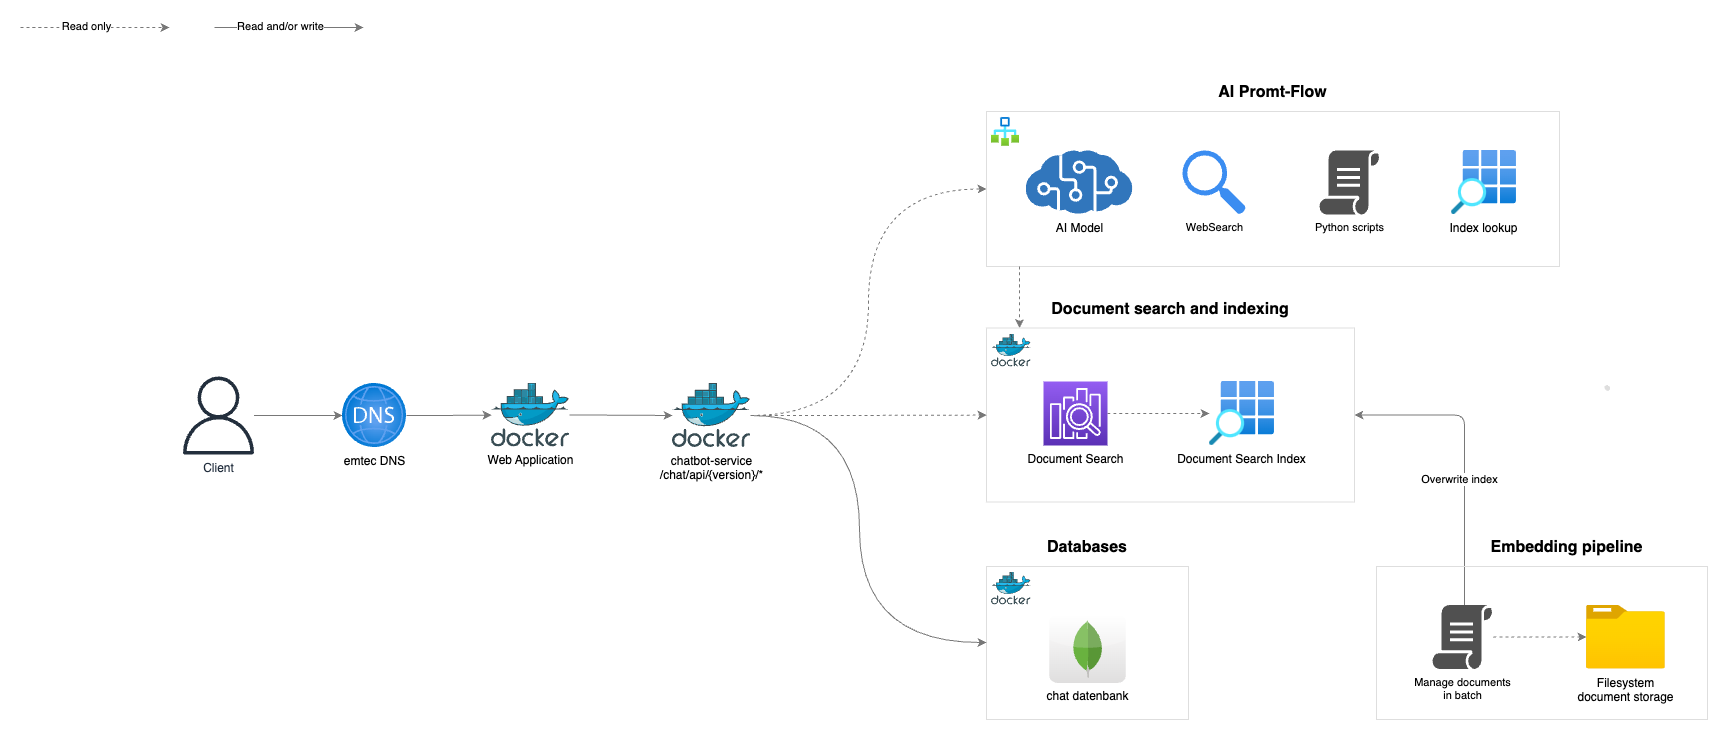

The diagram above was exported from draw.io. Its source (the exported page's mxGraphModel, read from the mxfile embedded in the PNG):
<mxGraphModel dx="909" dy="531" grid="0" gridSize="10" guides="1" tooltips="1" connect="1" arrows="1" fold="1" page="0" pageScale="1" pageWidth="827" pageHeight="1169" background="#ffffff" math="0" shadow="0">
  <root>
    <mxCell id="0" />
    <mxCell id="1" parent="0" />
    <mxCell id="27" value="AI Promt-Flow" style="rounded=0;whiteSpace=wrap;html=1;fillColor=none;labelPosition=center;verticalLabelPosition=top;align=center;verticalAlign=bottom;spacingBottom=7;fontStyle=1;fontSize=16;strokeColor=#dedede;" parent="1" vertex="1">
      <mxGeometry x="1008" y="107" width="573" height="155" as="geometry" />
    </mxCell>
    <mxCell id="37" value="Databases" style="rounded=0;whiteSpace=wrap;html=1;fillColor=none;labelPosition=center;verticalLabelPosition=top;align=center;verticalAlign=bottom;spacingBottom=7;fontStyle=1;fontSize=16;strokeColor=#dedede;labelBackgroundColor=default;" parent="1" vertex="1">
      <mxGeometry x="1008" y="562" width="202" height="153" as="geometry" />
    </mxCell>
    <mxCell id="26" value="Document search and indexing" style="rounded=0;whiteSpace=wrap;html=1;fillColor=none;labelPosition=center;verticalLabelPosition=top;align=center;verticalAlign=bottom;spacingBottom=7;fontStyle=1;fontSize=16;strokeColor=#dedede;" parent="1" vertex="1">
      <mxGeometry x="1008" y="323.5" width="368" height="174" as="geometry" />
    </mxCell>
    <mxCell id="38" style="edgeStyle=orthogonalEdgeStyle;curved=1;html=1;strokeColor=#787878;fontSize=16;startArrow=none;startFill=0;" parent="1" source="73" target="37" edge="1">
      <mxGeometry relative="1" as="geometry">
        <mxPoint x="891" y="410.9999999999998" as="sourcePoint" />
        <Array as="points">
          <mxPoint x="881" y="411" />
          <mxPoint x="881" y="638" />
        </Array>
      </mxGeometry>
    </mxCell>
    <mxCell id="40" style="edgeStyle=orthogonalEdgeStyle;curved=1;html=1;strokeColor=#787878;fontSize=16;startArrow=none;startFill=0;dashed=1;" parent="1" source="73" target="26" edge="1">
      <mxGeometry relative="1" as="geometry">
        <mxPoint x="891" y="410.9999999999998" as="sourcePoint" />
      </mxGeometry>
    </mxCell>
    <mxCell id="12" style="edgeStyle=orthogonalEdgeStyle;curved=1;html=1;strokeColor=#787878;" parent="1" source="10" target="69" edge="1">
      <mxGeometry relative="1" as="geometry">
        <mxPoint x="329" y="411" as="targetPoint" />
      </mxGeometry>
    </mxCell>
    <mxCell id="10" value="Client" style="sketch=0;outlineConnect=0;fontColor=#232F3E;gradientColor=none;fillColor=#232F3D;strokeColor=none;dashed=0;verticalLabelPosition=bottom;verticalAlign=top;align=center;html=1;fontSize=12;fontStyle=0;aspect=fixed;pointerEvents=1;shape=mxgraph.aws4.user;" parent="1" vertex="1">
      <mxGeometry x="201" y="372" width="78" height="78" as="geometry" />
    </mxCell>
    <mxCell id="34" style="edgeStyle=orthogonalEdgeStyle;curved=1;html=1;entryX=0;entryY=0.5;entryDx=0;entryDy=0;strokeColor=#787878;fontSize=16;startArrow=none;startFill=0;dashed=1;" parent="1" source="73" target="27" edge="1">
      <mxGeometry relative="1" as="geometry">
        <mxPoint x="891" y="410.9999999999998" as="sourcePoint" />
      </mxGeometry>
    </mxCell>
    <mxCell id="19" style="edgeStyle=orthogonalEdgeStyle;curved=1;html=1;strokeColor=#787878;fontSize=16;" parent="1" source="70" target="73" edge="1">
      <mxGeometry relative="1" as="geometry">
        <mxPoint x="569" y="411" as="sourcePoint" />
        <mxPoint x="678" y="410.9999999999998" as="targetPoint" />
      </mxGeometry>
    </mxCell>
    <mxCell id="24" style="edgeStyle=orthogonalEdgeStyle;curved=1;html=1;strokeColor=#787878;fontSize=16;startArrow=none;startFill=0;exitX=1;exitY=0.5;exitDx=0;exitDy=0;exitPerimeter=0;dashed=1;" parent="1" source="78" target="23" edge="1">
      <mxGeometry relative="1" as="geometry">
        <mxPoint x="1137" y="410.5" as="sourcePoint" />
      </mxGeometry>
    </mxCell>
    <mxCell id="23" value="Document Search Index" style="aspect=fixed;html=1;points=[];align=center;image;fontSize=12;image=img/lib/azure2/general/Search_Grid.svg;strokeColor=#dedede;fillColor=none;" parent="1" vertex="1">
      <mxGeometry x="1231" y="377" width="64.96" height="64" as="geometry" />
    </mxCell>
    <mxCell id="35" style="edgeStyle=orthogonalEdgeStyle;curved=1;html=1;strokeColor=#787878;fontSize=16;startArrow=none;startFill=0;exitX=0;exitY=1;exitDx=0;exitDy=0;entryX=0;entryY=0;entryDx=0;entryDy=0;dashed=1;" parent="1" edge="1">
      <mxGeometry relative="1" as="geometry">
        <mxPoint x="1041" y="262" as="sourcePoint" />
        <mxPoint x="1041" y="323.5" as="targetPoint" />
      </mxGeometry>
    </mxCell>
    <mxCell id="29" value="AI Model" style="sketch=0;aspect=fixed;html=1;points=[];align=center;image;fontSize=12;image=img/lib/mscae/Cognitive_Services.svg;strokeColor=#dedede;fillColor=none;" parent="1" vertex="1">
      <mxGeometry x="1047.6699999999998" y="146" width="106.66" height="64" as="geometry" />
    </mxCell>
    <mxCell id="41" value="" style="aspect=fixed;html=1;points=[];align=center;image;fontSize=12;image=img/lib/azure2/general/Workflow.svg;labelBackgroundColor=default;strokeColor=#dedede;fillColor=none;" parent="1" vertex="1">
      <mxGeometry x="1013" y="113" width="28" height="28.83" as="geometry" />
    </mxCell>
    <mxCell id="42" value="WebSearch" style="sketch=0;html=1;aspect=fixed;strokeColor=none;shadow=0;align=center;verticalAlign=top;fillColor=#3B8DF1;shape=mxgraph.gcp2.search;labelBackgroundColor=default;fontSize=11;labelPosition=center;verticalLabelPosition=bottom;" parent="1" vertex="1">
      <mxGeometry x="1204" y="146" width="63.36" height="64" as="geometry" />
    </mxCell>
    <mxCell id="43" value="Python scripts" style="sketch=0;pointerEvents=1;shadow=0;dashed=0;html=1;strokeColor=none;fillColor=#505050;labelPosition=center;verticalLabelPosition=bottom;verticalAlign=top;outlineConnect=0;align=center;shape=mxgraph.office.concepts.script;labelBackgroundColor=default;fontSize=11;" parent="1" vertex="1">
      <mxGeometry x="1341" y="146" width="60" height="64" as="geometry" />
    </mxCell>
    <mxCell id="45" value="Index lookup" style="aspect=fixed;html=1;points=[];align=center;image;fontSize=12;image=img/lib/azure2/general/Search_Grid.svg;labelBackgroundColor=default;strokeColor=#dedede;fillColor=none;" parent="1" vertex="1">
      <mxGeometry x="1473" y="146" width="64.95" height="64" as="geometry" />
    </mxCell>
    <mxCell id="48" value="" style="shape=stencil(fZbdcgIhDIWfZm8zQAg/17Z9j85U606tdqz9e/tmZ0c0uJ47xP0I5JwEBl59bp8/1kNwn6fj4W39M76ctgM/DCGM++36OJ50NPDjwKvN4bh+PR6+9i/z74/n6ctp9H74nlb4nbmSKZeJCu5vngmZ6jzzNAO7cX8FVKEsBuBKrgKg9oAE8gkCbLeUhEoEQKSUDZDLeWYRKIl8MEDRmHwfyBrBG6Amyu4+kDxxMoB3jhwgYu7TVAsVkFcWCs4CTBEoF4RctKeOxHIf8IXYpikHikAIf+MNUW94AGSSaoAoFIE3AlOyeWU+p2E5S9yfQZcQILVuQOwZdJNoS9Ls3wA5u2XZTIHECqeJ9kDpSaauRiNVcAY1QhdBzeLBli5WazpkSsBLV25uRaqWRyFawTQzRRIQYirJzq5atkBqLfouwqUxLBepthWb10vrWZY6UOAeyKCCtDV625mm9gmUC4Wc3VLJMMIE1BsA2FW9JraVlQB7n3c9oMKhCLEvIM1zBPZ25/umNQ1tVEC2G+fFCC8g398O2hNQuQlVu752DBfA+q0ptnqO5JFmeuIuo9DY7KjY71UxdJV4EntifPWorW++R/dC4t7V3DlIB5cHx2bc7eb3yvX//QNFp+bHDT/+Aw==);lineShape=1;labelBackgroundColor=default;strokeColor=#dedede;fontSize=11;fillColor=none;" parent="1" vertex="1">
      <mxGeometry x="1626.4711712916946" y="381.0753246655504" width="4.672539772115215" height="4.665236216357698" as="geometry" />
    </mxCell>
    <mxCell id="53" style="edgeStyle=orthogonalEdgeStyle;html=1;entryX=1;entryY=0.5;entryDx=0;entryDy=0;strokeColor=#787878;fontSize=11;startArrow=none;startFill=0;endArrow=classic;endFill=1;" parent="1" source="80" target="26" edge="1">
      <mxGeometry relative="1" as="geometry">
        <Array as="points">
          <mxPoint x="1486" y="410" />
        </Array>
        <mxPoint x="1486" y="719" as="sourcePoint" />
      </mxGeometry>
    </mxCell>
    <mxCell id="54" value="Overwrite index" style="edgeLabel;html=1;align=center;verticalAlign=middle;resizable=0;points=[];fontSize=11;" parent="53" vertex="1" connectable="0">
      <mxGeometry x="-0.3223" y="7" relative="1" as="geometry">
        <mxPoint x="1" y="-25" as="offset" />
      </mxGeometry>
    </mxCell>
    <mxCell id="56" value="" style="endArrow=classic;dashed=1;html=1;strokeColor=#787878;fontSize=11;curved=1;endFill=1;" parent="1" edge="1">
      <mxGeometry width="50" height="50" relative="1" as="geometry">
        <mxPoint x="42" y="23" as="sourcePoint" />
        <mxPoint x="191" y="23" as="targetPoint" />
      </mxGeometry>
    </mxCell>
    <mxCell id="57" value="Read only" style="edgeLabel;html=1;align=center;verticalAlign=middle;resizable=0;points=[];fontSize=11;" parent="56" vertex="1" connectable="0">
      <mxGeometry x="-0.6295" y="2" relative="1" as="geometry">
        <mxPoint x="38" as="offset" />
      </mxGeometry>
    </mxCell>
    <mxCell id="58" value="" style="endArrow=classic;html=1;strokeColor=#787878;fontSize=11;curved=1;endFill=1;" parent="1" edge="1">
      <mxGeometry width="50" height="50" relative="1" as="geometry">
        <mxPoint x="236" y="23" as="sourcePoint" />
        <mxPoint x="385" y="23" as="targetPoint" />
      </mxGeometry>
    </mxCell>
    <mxCell id="59" value="Read and/or write" style="edgeLabel;html=1;align=center;verticalAlign=middle;resizable=0;points=[];fontSize=11;" parent="58" vertex="1" connectable="0">
      <mxGeometry x="-0.6295" y="2" relative="1" as="geometry">
        <mxPoint x="38" as="offset" />
      </mxGeometry>
    </mxCell>
    <mxCell id="76" style="edgeStyle=orthogonalEdgeStyle;shape=connector;curved=1;rounded=1;html=1;labelBackgroundColor=default;strokeColor=#787878;fontFamily=Helvetica;fontSize=11;fontColor=default;endArrow=classic;" parent="1" source="69" target="70" edge="1">
      <mxGeometry relative="1" as="geometry" />
    </mxCell>
    <mxCell id="69" value="emtec DNS" style="aspect=fixed;html=1;points=[];align=center;image;fontSize=12;image=img/lib/azure2/networking/DNS_Zones.svg;" parent="1" vertex="1">
      <mxGeometry x="364" y="379" width="64" height="64" as="geometry" />
    </mxCell>
    <mxCell id="70" value="Web Application" style="sketch=0;aspect=fixed;html=1;points=[];align=center;image;fontSize=12;image=img/lib/mscae/Docker.svg;" parent="1" vertex="1">
      <mxGeometry x="513" y="378.5" width="78.05" height="64" as="geometry" />
    </mxCell>
    <mxCell id="73" value="chatbot-service&lt;br style=&quot;border-color: var(--border-color);&quot;&gt;/chat/api/{version}/*" style="sketch=0;aspect=fixed;html=1;points=[];align=center;image;fontSize=12;image=img/lib/mscae/Docker.svg;" parent="1" vertex="1">
      <mxGeometry x="694" y="379" width="78.05" height="64" as="geometry" />
    </mxCell>
    <mxCell id="78" value="&lt;span style=&quot;color: rgb(0, 0, 0);&quot;&gt;Document Search&lt;br&gt;&lt;/span&gt;" style="sketch=0;points=[[0,0,0],[0.25,0,0],[0.5,0,0],[0.75,0,0],[1,0,0],[0,1,0],[0.25,1,0],[0.5,1,0],[0.75,1,0],[1,1,0],[0,0.25,0],[0,0.5,0],[0,0.75,0],[1,0.25,0],[1,0.5,0],[1,0.75,0]];outlineConnect=0;fontColor=#232F3E;gradientColor=#945DF2;gradientDirection=north;fillColor=#5A30B5;strokeColor=#ffffff;dashed=0;verticalLabelPosition=bottom;verticalAlign=top;align=center;html=1;fontSize=12;fontStyle=0;aspect=fixed;shape=mxgraph.aws4.resourceIcon;resIcon=mxgraph.aws4.elasticsearch_service;fontFamily=Helvetica;" parent="1" vertex="1">
      <mxGeometry x="1065" y="377" width="64" height="64" as="geometry" />
    </mxCell>
    <mxCell id="80" value="Manage documents&lt;br&gt;in batch" style="sketch=0;pointerEvents=1;shadow=0;dashed=0;html=1;strokeColor=none;fillColor=#505050;labelPosition=center;verticalLabelPosition=bottom;verticalAlign=top;outlineConnect=0;align=center;shape=mxgraph.office.concepts.script;labelBackgroundColor=default;fontSize=11;" parent="1" vertex="1">
      <mxGeometry x="1454" y="600.5" width="60" height="64" as="geometry" />
    </mxCell>
    <mxCell id="84" style="edgeStyle=orthogonalEdgeStyle;shape=connector;curved=1;rounded=1;html=1;labelBackgroundColor=default;strokeColor=#787878;fontFamily=Helvetica;fontSize=11;fontColor=default;endArrow=none;dashed=1;startArrow=classic;startFill=1;endFill=0;" parent="1" source="83" target="80" edge="1">
      <mxGeometry relative="1" as="geometry" />
    </mxCell>
    <mxCell id="83" value="Filesystem&lt;br&gt;document storage" style="aspect=fixed;html=1;points=[];align=center;image;fontSize=12;image=img/lib/azure2/general/Folder_Blank.svg;fontFamily=Helvetica;fontColor=default;" parent="1" vertex="1">
      <mxGeometry x="1608" y="600.5" width="78.86" height="64" as="geometry" />
    </mxCell>
    <mxCell id="87" value="" style="sketch=0;aspect=fixed;html=1;points=[];align=center;image;fontSize=12;image=img/lib/mscae/Docker.svg;" parent="1" vertex="1">
      <mxGeometry x="1012.9999999999999" y="568" width="39.63" height="32.5" as="geometry" />
    </mxCell>
    <mxCell id="88" value="" style="sketch=0;aspect=fixed;html=1;points=[];align=center;image;fontSize=12;image=img/lib/mscae/Docker.svg;" parent="1" vertex="1">
      <mxGeometry x="1013" y="330" width="39.63" height="32.5" as="geometry" />
    </mxCell>
    <mxCell id="90" value="Embedding pipeline" style="rounded=0;whiteSpace=wrap;html=1;fillColor=none;labelPosition=center;verticalLabelPosition=top;align=center;verticalAlign=bottom;spacingBottom=7;fontStyle=1;fontSize=16;strokeColor=#dedede;labelBackgroundColor=default;spacingLeft=50;" parent="1" vertex="1">
      <mxGeometry x="1398" y="562" width="331" height="153" as="geometry" />
    </mxCell>
    <mxCell id="91" value="chat datenbank" style="dashed=0;outlineConnect=0;html=1;align=center;labelPosition=center;verticalLabelPosition=bottom;verticalAlign=top;shape=mxgraph.webicons.mongodb;gradientColor=#DFDEDE" parent="1" vertex="1">
      <mxGeometry x="1070.65" y="610" width="76.7" height="68.4" as="geometry" />
    </mxCell>
  </root>
</mxGraphModel>